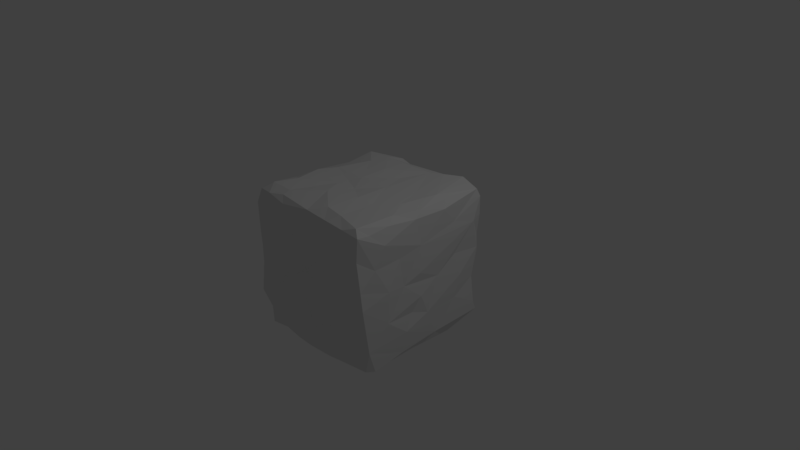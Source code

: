 # Source: terrain-cube.blend  (saved by Blender 2.78.0; exported with 4.5.12 LTS)
import bpy
from mathutils import Matrix  # noqa: F401  (used for matrix-valued properties, if any)

bpy.ops.wm.read_factory_settings(use_empty=True)
scene = bpy.context.scene
scene.name = 'Scene'

# ---- collections
col_collection_1 = bpy.data.collections.new('Collection 1'); scene.collection.children.link(col_collection_1)

# ---- materials (node trees are filled in below, after node groups)
mat_material = bpy.data.materials.new('Material')
mat_material.alpha_threshold = 0.0
mat_material.use_transparent_shadow = False
mat_material.roughness = 0.5
mat_material.line_color = (0.0, 0.0, 0.0, 1.0)

# ---- material node trees

# ---- world
world_world = bpy.data.worlds.new('World'); scene.world = world_world
world_world.color = (0.05088, 0.05088, 0.05088)
world_world.use_sun_shadow = False
world_world.sun_shadow_jitter_overblur = 0.0
world_world.cycles.sampling_method = 'MANUAL'

# ---- cameras
cam_camera = bpy.data.cameras.new('Camera')
cam_camera.clip_end = 100.0
cam_camera.lens = 35.0
cam_camera.sensor_width = 32.0
cam_camera.sensor_height = 18.0
cam_camera.ortho_scale = 7.314
cam_camera.dof.focus_distance = 0.0
cam_camera.dof.aperture_fstop = 128.0

# ---- lights
light_lamp = bpy.data.lights.new('Lamp', 'POINT')
light_lamp.transmission_factor = 0.0
light_lamp.cutoff_distance = 30.0
light_lamp.energy = 100.0
light_lamp.shadow_buffer_clip_start = 1.001
light_lamp.shadow_soft_size = 0.1
light_lamp.shadow_maximum_resolution = 0.006
light_lamp.use_absolute_resolution = True

# ---- meshes
me_cube = bpy.data.meshes.new('Cube')
me_cube.from_pydata([(-0.3472, -1.026, -0.4705), (0.1497, 0.4095, 0.9811), (0.8399, 0.3607, 1.004), (-0.1579, 0.4516, 1.006), (-0.4712, 0.7536, 0.9956), (-0.2742, -0.08593, 0.9681), (-0.6539, 0.0646, 0.989), (0.481, -0.8365, 0.9895), (0.2974, 0.7846, 0.9925), (1.031, -0.311, -0.558), (0.5006, -0.3628, 0.9945), (-0.2411, 0.7516, -0.9904), (-0.1497, 0.9826, -0.8301), (-1.016, 0.5592, -0.7663), (-0.4831, 1.009, -0.5311), (0.1158, 0.8533, -0.9905), (-0.1849, 0.1222, -0.9672), (-0.2705, 0.3479, -0.9953), (-0.04847, -0.1297, -0.991), (-0.5003, 0.7532, -0.9908), (-0.5016, -0.8207, 0.9881), (-0.8189, -0.8252, 0.998), (-0.7546, 0.7629, -0.9831), (-0.2843, -0.2417, 0.9803), (-0.8176, 0.9574, -0.5497), (1.03, 0.04044, -0.4252), (0.9991, -0.2042, -0.3413), (-0.005001, -0.2115, 0.9757), (1.003, 0.2275, 0.01204), (-0.9125, 0.8609, -0.6303), (0.2445, 0.07336, 0.991), (-0.9963, 0.737, -0.7425), (-0.4002, 0.9087, -0.8814), (-0.7936, -0.1509, 0.9811), (0.4527, 0.8652, 1.001), (0.4328, 0.09217, -0.9704), (-0.9812, 0.3727, -0.8524), (1.002, -0.4043, 0.4778), (1.021, 0.8361, 0.5545), (0.02045, -0.4431, -0.9776), (1.006, -0.341, 0.07965), (1.029, -0.07133, -0.1505), (-0.167, -0.537, -0.9957), (0.3703, -1.018, 0.3244), (0.6566, 0.1227, 0.9878), (-0.9972, -0.882, 0.8336), (-0.422, -0.9927, 0.8834), (-0.9826, -0.5448, -0.6943), (-0.3944, 0.9676, 0.9342), (0.4632, 1.012, 0.1598), (0.3228, 0.9975, 0.3478), (-1.009, -0.3273, 0.5597), (-0.9422, 0.04315, 0.8943), (-0.9854, 0.9772, -0.001455), (-0.9934, 0.3513, 0.7241), (-0.5239, 0.5158, 0.9915), (-1.004, 0.7213, 0.755), (-0.9082, 0.9065, 0.8), (-0.9602, -0.3833, 0.892), (-1.002, -0.2869, 0.7709), (-0.8703, 0.4453, 0.8902), (-0.4852, 0.9981, -0.2781), (-0.7658, 0.9791, -0.3419), (-0.1039, -0.9252, 0.06802), (-0.9373, 0.9333, -0.2876), (-0.671, 0.1101, -0.9991), (-1.017, 0.8439, -0.01502), (-0.9856, 0.5096, -0.3067), (-0.1567, -0.9967, 0.4129), (-1.006, 0.2194, -0.7382), (-0.9719, 0.1534, -0.8559), (-0.4269, -0.9936, 0.2532), (-1.007, 0.0829, 0.4433), (-1.023, 0.1071, 0.07276), (0.3031, -0.9801, 0.1245), (-0.9964, 0.02073, -0.3991), (-0.9899, -0.2427, 0.1049), (-0.9451, 0.6693, -0.8338), (-0.9864, 0.05615, -0.09734), (-1.012, 0.3926, -0.077), (-0.2192, 0.9359, 0.9134), (0.2756, -0.9976, 0.7375), (0.4257, 0.9477, 0.9438), (0.9451, 1.008, 0.06167), (0.9312, 1.004, 0.2711), (0.9967, 0.9384, 0.1512), (0.9173, 0.4239, 0.9634), (0.6516, 1.005, 0.6075), (0.9686, 1.004, 0.5826), (0.9937, 0.9716, 0.8444), (0.6754, 0.9963, 0.9969), (0.9666, 0.9342, 0.9449), (1.003, 0.4988, 0.6557), (0.9999, 0.3351, 0.8742), (1.023, 0.6093, -0.1215), (0.9966, 0.5268, 0.2006), (0.4296, 1.008, 0.8267), (0.8408, 0.9735, -0.2085), (1.004, 0.9072, -0.6392), (0.8869, 0.9991, -0.659), (0.9041, 0.539, -0.9756), (-0.9014, 0.9573, 0.8301), (-0.9219, 0.9971, 0.3151), (-0.3097, 1.019, 0.2227), (-0.6056, 0.9856, 0.8131), (-0.3445, 0.9968, 0.0271), (-0.7851, 0.7493, 0.9828), (0.8277, 0.9606, -0.897), (0.8499, 0.7847, -0.9817), (0.5617, 0.9843, -0.9363), (-0.9896, 0.9496, 0.4688), (-0.7842, 0.9902, 0.8232), (0.2745, 0.9983, 0.06263), (-0.08834, 1.011, -0.5825), (0.4259, 1.008, -0.6941), (0.5759, 0.987, -0.3939), (-0.01144, 0.9911, -0.3791), (-0.9986, 0.7277, -0.3415), (-0.2992, 1.004, 0.7001), (-0.9823, 0.1401, 0.255), (-0.7482, 0.9021, -0.8603), (-0.9945, -0.05476, -0.7847), (-1.009, 0.3113, 0.4143), (0.1294, 0.5428, -0.9943), (0.14, 0.9416, -0.945), (-0.9747, -0.1964, -0.9685), (-0.7268, 0.4955, -0.9935), (-0.8571, 0.9929, 0.6286), (0.006459, 1.007, 0.8545), (-0.09195, 0.9835, 0.3182), (-0.05335, 0.9895, 0.05544), (0.006138, 1.022, -0.1787), (0.9729, 0.1901, -0.9051), (0.4275, 0.3898, -0.99), (0.08226, 0.195, -0.9972), (-1.004, -0.5207, 0.3318), (-0.1202, -0.5415, 1.018), (-0.96, -0.9929, 0.7313), (1.0, -0.364, -0.8508), (0.9801, -0.8774, -0.6425), (1.003, 0.9571, -0.771), (0.98, 0.8805, -0.262), (0.8249, 0.2578, -0.9825), (-0.976, -0.971, 0.3158), (-0.9343, -0.7605, 0.9441), (1.01, 0.2031, -0.7913), (1.009, 0.5431, -0.4239), (-0.7014, -0.9847, 0.9363), (-0.1699, -1.006, 0.7582), (-0.9903, -0.956, 0.4515), (0.7135, -0.1309, -0.9759), (-0.9943, 0.5164, 0.1649), (0.9459, -0.1373, -0.9171), (-0.6095, -1.02, 0.01843), (-0.727, -1.022, 0.4498), (-0.9122, -1.001, 0.1528), (1.026, -0.09222, 0.1777), (1.017, -0.6035, -0.3195), (0.9183, -0.8843, -0.9342), (0.9003, -0.6907, -0.9879), (0.9745, -0.7813, -0.943), (0.5409, -0.8292, -0.986), (0.4462, -0.9328, -0.9611), (0.3231, -0.9906, -0.7942), (0.8125, -1.011, -0.4363), (-0.3446, -0.3134, -0.9738), (0.2003, -0.1909, -0.9859), (0.4394, -0.1864, -1.006), (-0.5401, 0.2779, -0.9808), (0.4292, -0.4364, -0.9693), (-0.03717, -0.9955, -0.8548), (-0.05166, -0.9673, -0.9774), (-0.6728, -0.5616, -0.9942), (-0.9993, -0.8963, 0.1049), (-0.9243, -0.7803, -0.9693), (-0.6061, -0.913, -0.9901), (-0.3089, -0.9501, -0.9889), (-1.004, -0.4253, -0.1908), (-0.1173, -0.9707, -0.183), (0.1715, -0.9986, -0.1538), (-0.3787, -0.9747, 0.5083), (-0.9568, -0.981, -0.3453), (0.01946, -0.9683, -0.5824), (0.1214, -1.014, -0.3868), (0.2761, -0.9282, -0.9946), (-0.9299, -0.9883, -0.1119), (-0.5316, -0.9762, -0.1764), (-0.9677, -0.8839, -0.7836), (-0.9951, -0.5455, -0.8349), (-0.9324, -0.5127, -0.9294), (-0.8381, -0.957, -0.9889), (-0.6224, -0.9877, -0.5535), (-0.6826, -1.0, -0.813), (-0.9895, -0.9928, -0.5477), (-1.002, -0.8273, -0.4694), (0.9874, -0.9729, -0.01947), (0.318, -0.9469, 0.9132), (0.9917, -0.7757, 0.4532), (-0.4876, -0.933, 0.9672), (0.9131, -0.9873, 0.5989), (-0.7023, -0.5356, 0.9994), (0.009268, -0.9587, 0.9424), (0.6709, -0.9873, 0.929), (0.9276, -0.9667, -0.4134), (0.2229, -0.8138, 1.01), (0.7974, -0.9758, -0.8363), (0.2678, -0.3984, 1.012), (0.6669, -1.013, 0.415), (0.8867, -0.3973, 0.995), (0.9367, -0.9869, 0.9126), (0.7177, -0.1211, 0.9897), (0.9004, -0.9951, -0.1112), (-0.929, -0.9391, 0.9131), (0.2519, -0.9871, 0.42), (1.022, -0.5858, 0.1011), (0.9901, -0.1346, 0.8903), (0.945, -0.01889, 0.9562), (0.9492, -0.8133, 0.8975), (0.9654, -0.5425, 0.9332), (1.02, -0.6502, 0.7429), (1.013, -0.06065, 0.5346), (0.8573, -0.9352, 0.9954), (0.9652, -0.9824, 0.2214), (-1.017, -0.3976, -0.5848), (-0.8505, -0.06121, -0.9461), (-0.1842, 0.0606, 0.993)], [], [(200, 58, 21), (200, 33, 58), (200, 5, 33), (60, 54, 52), (43, 207, 213), (225, 5, 27), (3, 225, 1), (53, 110, 102), (55, 3, 4), (147, 20, 21), (55, 225, 3), (212, 147, 21), (206, 136, 204), (5, 200, 23), (30, 225, 27), (147, 46, 198), (23, 136, 27), (147, 198, 20), (210, 44, 10), (20, 201, 136), (30, 27, 206), (47, 194, 223), (168, 65, 126), (5, 6, 33), (21, 144, 212), (225, 30, 1), (8, 34, 80), (201, 198, 46), (201, 196, 204), (136, 23, 20), (195, 203, 139), (41, 26, 25), (81, 213, 207), (4, 8, 80), (2, 8, 44), (203, 211, 164), (23, 200, 20), (195, 139, 157), (27, 136, 206), (123, 134, 16), (121, 125, 188), (188, 125, 189), (211, 179, 164), (67, 79, 151), (75, 121, 223), (224, 125, 121), (216, 93, 86), (75, 223, 177), (157, 40, 214), (211, 207, 74), (4, 3, 8), (7, 221, 208), (75, 177, 76), (9, 26, 157), (124, 11, 32), (141, 146, 98), (12, 61, 113), (36, 126, 65), (207, 199, 202), (10, 7, 208), (202, 221, 7), (202, 81, 207), (32, 120, 24), (32, 24, 14), (14, 24, 62), (68, 81, 148), (7, 204, 196), (219, 220, 215), (15, 123, 17), (35, 166, 18), (11, 15, 17), (40, 37, 214), (202, 7, 196), (155, 173, 185), (21, 20, 200), (10, 30, 206), (67, 69, 75), (58, 144, 21), (7, 206, 204), (10, 44, 30), (2, 210, 216), (216, 208, 215), (134, 18, 16), (11, 124, 15), (16, 17, 123), (219, 215, 218), (126, 17, 16), (39, 165, 18), (81, 68, 213), (201, 46, 148), (167, 39, 166), (35, 134, 133), (210, 2, 44), (216, 86, 2), (161, 184, 169), (134, 35, 18), (126, 19, 17), (96, 90, 88), (19, 22, 120), (16, 18, 165), (19, 126, 22), (26, 41, 157), (22, 126, 77), (153, 71, 155), (71, 63, 68), (22, 77, 120), (75, 69, 121), (1, 30, 8), (135, 51, 76), (64, 117, 66), (40, 157, 41), (65, 165, 172), (10, 206, 7), (19, 120, 32), (14, 12, 32), (13, 117, 31), (61, 116, 113), (14, 61, 12), (118, 104, 48), (33, 52, 58), (225, 55, 6), (55, 60, 6), (0, 191, 170), (55, 4, 106), (6, 5, 225), (0, 170, 182), (74, 43, 213), (178, 63, 186), (178, 0, 182), (117, 64, 29), (74, 213, 63), (78, 79, 75), (211, 74, 179), (164, 179, 183), (55, 106, 60), (70, 224, 121), (224, 70, 36), (31, 117, 29), (13, 36, 69), (178, 182, 183), (45, 51, 149), (71, 153, 63), (23, 27, 5), (69, 36, 70), (29, 77, 31), (114, 109, 12), (180, 154, 71), (43, 74, 207), (70, 121, 69), (155, 143, 173), (178, 183, 179), (178, 179, 63), (68, 63, 213), (179, 74, 63), (69, 117, 13), (71, 68, 180), (57, 56, 106), (48, 4, 80), (79, 67, 75), (56, 54, 60), (60, 106, 56), (106, 111, 57), (47, 121, 188), (171, 170, 176), (182, 163, 164), (54, 59, 52), (6, 52, 33), (167, 169, 39), (42, 39, 171), (51, 45, 59), (64, 53, 24), (62, 24, 53), (62, 61, 14), (24, 120, 29), (102, 105, 61), (161, 150, 159), (29, 64, 24), (61, 62, 53), (169, 167, 150), (77, 29, 120), (53, 64, 66), (66, 110, 53), (9, 25, 26), (72, 51, 54), (51, 59, 54), (157, 139, 9), (54, 122, 72), (60, 52, 6), (135, 149, 51), (159, 150, 152), (76, 119, 73), (1, 8, 3), (119, 72, 122), (76, 72, 119), (72, 76, 51), (54, 151, 122), (30, 44, 8), (56, 151, 54), (79, 78, 73), (128, 96, 50), (151, 79, 119), (28, 25, 94), (56, 110, 66), (99, 114, 115), (145, 146, 25), (140, 98, 146), (25, 146, 94), (151, 117, 67), (66, 117, 151), (176, 42, 171), (84, 50, 87), (42, 165, 39), (145, 25, 9), (10, 208, 210), (73, 78, 76), (203, 195, 211), (119, 79, 73), (119, 122, 151), (159, 152, 138), (172, 224, 65), (11, 17, 19), (61, 105, 116), (39, 18, 166), (82, 128, 80), (128, 82, 96), (168, 165, 65), (15, 109, 108), (93, 92, 91), (86, 93, 91), (91, 90, 2), (117, 69, 67), (15, 108, 123), (99, 140, 107), (116, 105, 131), (96, 87, 50), (97, 83, 141), (78, 75, 76), (124, 32, 12), (97, 99, 115), (208, 216, 210), (49, 83, 97), (50, 84, 83), (220, 40, 156), (99, 98, 140), (96, 88, 87), (91, 89, 90), (105, 130, 131), (110, 57, 127), (125, 172, 189), (56, 57, 110), (13, 31, 77), (224, 172, 125), (11, 19, 32), (101, 127, 57), (151, 56, 66), (59, 58, 52), (47, 223, 121), (65, 224, 36), (109, 124, 12), (89, 88, 90), (36, 13, 77), (112, 50, 49), (129, 112, 130), (134, 123, 133), (16, 165, 168), (113, 114, 12), (129, 50, 112), (16, 168, 126), (172, 165, 42), (15, 124, 109), (130, 103, 129), (127, 101, 111), (53, 102, 61), (129, 103, 118), (50, 129, 128), (127, 103, 102), (82, 90, 96), (80, 128, 118), (82, 80, 34), (4, 48, 106), (111, 104, 118), (104, 111, 106), (127, 111, 118), (102, 110, 127), (103, 105, 102), (104, 106, 48), (118, 103, 127), (128, 129, 118), (103, 130, 105), (101, 57, 111), (220, 38, 92), (107, 108, 109), (107, 140, 108), (107, 109, 99), (99, 141, 98), (99, 97, 141), (36, 77, 126), (83, 85, 141), (41, 25, 28), (49, 97, 115), (84, 85, 83), (141, 94, 146), (28, 40, 41), (85, 95, 94), (118, 48, 80), (85, 94, 141), (220, 37, 40), (40, 28, 156), (95, 28, 94), (92, 93, 220), (38, 156, 28), (95, 38, 28), (86, 91, 2), (38, 95, 85), (156, 38, 220), (37, 220, 219), (89, 92, 38), (89, 38, 88), (35, 167, 166), (161, 169, 150), (49, 50, 83), (84, 38, 85), (84, 88, 38), (2, 34, 8), (148, 81, 196), (90, 34, 2), (92, 89, 91), (87, 88, 84), (34, 90, 82), (114, 113, 116), (115, 131, 130), (114, 116, 115), (112, 115, 130), (131, 115, 116), (49, 115, 112), (123, 108, 133), (140, 100, 108), (142, 150, 35), (99, 109, 114), (142, 35, 133), (100, 140, 145), (108, 100, 133), (138, 160, 159), (197, 214, 37), (100, 145, 132), (142, 133, 100), (138, 145, 9), (142, 152, 150), (152, 145, 138), (138, 139, 160), (140, 146, 145), (145, 152, 132), (150, 167, 35), (158, 139, 205), (160, 139, 158), (160, 158, 159), (170, 184, 163), (159, 158, 161), (205, 162, 158), (161, 158, 162), (162, 205, 163), (161, 162, 184), (170, 163, 182), (182, 164, 183), (169, 184, 39), (132, 142, 100), (191, 192, 170), (175, 192, 190), (176, 170, 192), (190, 174, 172), (178, 186, 0), (162, 163, 184), (171, 39, 184), (170, 171, 184), (176, 192, 175), (154, 143, 155), (186, 193, 191), (0, 186, 191), (193, 185, 181), (174, 187, 188), (177, 149, 135), (172, 176, 175), (138, 9, 139), (153, 186, 63), (176, 172, 42), (175, 190, 172), (192, 193, 187), (205, 203, 164), (214, 195, 157), (203, 205, 139), (192, 187, 190), (135, 76, 177), (187, 174, 190), (174, 189, 172), (132, 152, 142), (153, 193, 186), (192, 191, 193), (187, 194, 188), (47, 188, 194), (188, 189, 174), (193, 194, 187), (177, 223, 194), (194, 193, 181), (193, 153, 185), (194, 181, 185), (209, 221, 202), (45, 144, 58), (58, 59, 45), (143, 137, 149), (149, 137, 45), (185, 173, 194), (137, 154, 46), (149, 177, 173), (137, 46, 147), (212, 137, 147), (137, 212, 45), (154, 180, 46), (46, 180, 148), (37, 219, 197), (154, 155, 71), (222, 199, 207), (143, 154, 137), (180, 68, 148), (202, 196, 81), (204, 136, 201), (144, 45, 212), (201, 148, 196), (177, 194, 173), (153, 155, 185), (222, 207, 211), (197, 222, 214), (211, 195, 222), (143, 149, 173), (163, 205, 164), (222, 195, 214), (202, 199, 209), (201, 20, 198), (197, 199, 222), (219, 218, 217), (208, 221, 218), (221, 217, 218), (93, 215, 220), (215, 93, 216), (219, 217, 209), (219, 209, 197), (215, 208, 218), (209, 199, 197), (221, 209, 217)])
me_cube.materials.append(mat_material)
me_cube.use_remesh_preserve_volume = False
me_cube.use_remesh_preserve_attributes = False
me_cube.use_mirror_vertex_groups = False
me_cube.update()

# ---- objects
ob_terrain_cube = bpy.data.objects.new('terrain cube', me_cube)
ob_lamp = bpy.data.objects.new('Lamp', light_lamp)
ob_camera = bpy.data.objects.new('Camera', cam_camera)

# ---- transforms, parenting, visibility, modifiers, constraints
ob_terrain_cube.location = (0.0, 0.0, 0.0)
ob_terrain_cube.lock_rotations_4d = False
ob_terrain_cube.empty_display_type = 'ARROWS'
ob_terrain_cube.lineart.crease_threshold = 0.0
ob_lamp.location = (4.076, 1.005, 5.904)
ob_lamp.rotation_euler = (0.6503, 0.05522, 1.866)
ob_lamp.lock_rotations_4d = False
ob_lamp.empty_display_type = 'ARROWS'
ob_lamp.color = (0.0, 0.0, 0.0, 0.0)
ob_lamp.lineart.crease_threshold = 0.0
ob_camera.location = (7.481, -6.508, 5.344)
ob_camera.rotation_euler = (1.109, 0.0, 0.8149)
ob_camera.lock_rotations_4d = False
ob_camera.empty_display_type = 'ARROWS'
ob_camera.color = (0.0, 0.0, 0.0, 0.0)
ob_camera.display_type = 'WIRE'
ob_camera.lineart.crease_threshold = 0.0

# ---- collection membership
col_collection_1.objects.link(ob_terrain_cube)
col_collection_1.objects.link(ob_lamp)
col_collection_1.objects.link(ob_camera)

# ---- scene / render settings (as saved in the file)
scene.camera = ob_camera
scene.frame_start = 1; scene.frame_end = 250; scene.frame_set(1)
scene.render.engine = 'BLENDER_EEVEE_NEXT'
scene.render.resolution_percentage = 50
scene.render.dither_intensity = 0.0
scene.cycles.use_denoising = False
scene.cycles.samples = 128
scene.cycles.sampling_pattern = 'TABULATED_SOBOL'
scene.cycles.light_sampling_threshold = 0.0
scene.cycles.use_adaptive_sampling = False
scene.cycles.use_light_tree = False
scene.cycles.blur_glossy = 0.0
scene.cycles.sample_clamp_indirect = 0.0
scene.view_settings.view_transform = 'Standard'
bpy.context.view_layer.update()
